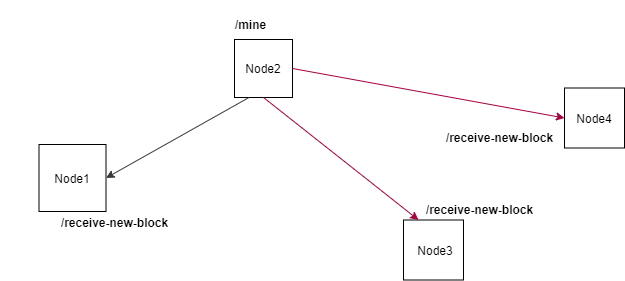

The diagram above was exported from draw.io. Its source (the exported page's mxGraphModel, read from the mxfile embedded in the PNG):
<mxGraphModel dx="528" dy="361" grid="0" gridSize="10" guides="1" tooltips="1" connect="1" arrows="1" fold="1" page="1" pageScale="1" pageWidth="850" pageHeight="1100" background="#ffffff" math="0" shadow="0">
  <root>
    <mxCell id="0" />
    <mxCell id="1" parent="0" />
    <mxCell id="2" value="&lt;span style=&quot;color: rgba(0 , 0 , 0 , 0) ; font-family: monospace ; font-size: 0px&quot;&gt;node&lt;/span&gt;" style="whiteSpace=wrap;html=1;aspect=fixed;" parent="1" vertex="1">
      <mxGeometry x="63.5" y="192" width="67" height="67" as="geometry" />
    </mxCell>
    <mxCell id="3" value="" style="whiteSpace=wrap;html=1;aspect=fixed;" parent="1" vertex="1">
      <mxGeometry x="259" y="87" width="58" height="58" as="geometry" />
    </mxCell>
    <mxCell id="4" value="" style="whiteSpace=wrap;html=1;aspect=fixed;" parent="1" vertex="1">
      <mxGeometry x="428" y="267.5" width="60" height="60" as="geometry" />
    </mxCell>
    <mxCell id="5" value="&lt;span style=&quot;color: rgba(0 , 0 , 0 , 0) ; font-family: monospace ; font-size: 0px&quot;&gt;%3CmxGraphModel%3E%3Croot%3E%3CmxCell%20id%3D%220%22%2F%3E%3CmxCell%20id%3D%221%22%20parent%3D%220%22%2F%3E%3CmxCell%20id%3D%222%22%20value%3D%22%22%20style%3D%22whiteSpace%3Dwrap%3Bhtml%3D1%3Baspect%3Dfixed%3B%22%20vertex%3D%221%22%20parent%3D%221%22%3E%3CmxGeometry%20x%3D%22102%22%20y%3D%22142%22%20width%3D%2260%22%20height%3D%2260%22%20as%3D%22geometry%22%2F%3E%3C%2FmxCell%3E%3C%2Froot%3E%3C%2FmxGraphModel%3E&lt;/span&gt;" style="whiteSpace=wrap;html=1;aspect=fixed;" parent="1" vertex="1">
      <mxGeometry x="589" y="135.5" width="60" height="60" as="geometry" />
    </mxCell>
    <mxCell id="6" value="Node1&lt;br&gt;" style="text;html=1;strokeColor=none;fillColor=none;align=center;verticalAlign=middle;whiteSpace=wrap;rounded=0;" parent="1" vertex="1">
      <mxGeometry x="77" y="216" width="40" height="19" as="geometry" />
    </mxCell>
    <mxCell id="7" value="Node2" style="text;html=1;strokeColor=none;fillColor=none;align=center;verticalAlign=middle;whiteSpace=wrap;rounded=0;" parent="1" vertex="1">
      <mxGeometry x="268" y="106.5" width="40" height="19" as="geometry" />
    </mxCell>
    <mxCell id="8" value="Node3" style="text;html=1;strokeColor=none;fillColor=none;align=center;verticalAlign=middle;whiteSpace=wrap;rounded=0;" parent="1" vertex="1">
      <mxGeometry x="440" y="288" width="40" height="19" as="geometry" />
    </mxCell>
    <mxCell id="9" value="Node4" style="text;html=1;strokeColor=none;fillColor=none;align=center;verticalAlign=middle;whiteSpace=wrap;rounded=0;" parent="1" vertex="1">
      <mxGeometry x="599" y="156" width="40" height="19" as="geometry" />
    </mxCell>
    <mxCell id="11" value="" style="endArrow=classic;html=1;entryX=0.25;entryY=0;entryDx=0;entryDy=0;fillColor=#d80073;strokeColor=#A50040;exitX=0.5;exitY=1;exitDx=0;exitDy=0;" parent="1" source="3" target="4" edge="1">
      <mxGeometry width="50" height="50" relative="1" as="geometry">
        <mxPoint x="198" y="252.9736842105263" as="sourcePoint" />
        <mxPoint x="358" y="127.5" as="targetPoint" />
      </mxGeometry>
    </mxCell>
    <mxCell id="12" value="" style="endArrow=classic;html=1;entryX=0;entryY=0.5;entryDx=0;entryDy=0;fillColor=#d80073;strokeColor=#A50040;exitX=1;exitY=0.5;exitDx=0;exitDy=0;" parent="1" source="3" target="5" edge="1">
      <mxGeometry width="50" height="50" relative="1" as="geometry">
        <mxPoint x="208" y="262.9736842105263" as="sourcePoint" />
        <mxPoint x="368" y="137.5" as="targetPoint" />
      </mxGeometry>
    </mxCell>
    <mxCell id="13" value="" style="endArrow=classic;html=1;exitX=0.25;exitY=1;exitDx=0;exitDy=0;fillColor=#ffff88;strokeColor=#36393d;entryX=1;entryY=0.5;entryDx=0;entryDy=0;entryPerimeter=0;" parent="1" source="3" target="2" edge="1">
      <mxGeometry width="50" height="50" relative="1" as="geometry">
        <mxPoint x="461" y="136.5" as="sourcePoint" />
        <mxPoint x="390" y="209.5" as="targetPoint" />
      </mxGeometry>
    </mxCell>
    <mxCell id="14" value="&lt;font color=&quot;#000000&quot;&gt;&lt;b&gt;/mine&lt;/b&gt;&lt;/font&gt;" style="text;html=1;align=center;verticalAlign=middle;whiteSpace=wrap;rounded=0;rotation=0;" parent="1" vertex="1">
      <mxGeometry x="161" y="48" width="229" height="48.5" as="geometry" />
    </mxCell>
    <mxCell id="15" value="&lt;font color=&quot;#000000&quot;&gt;&lt;b&gt;/receive-new-block&lt;/b&gt;&lt;/font&gt;" style="text;html=1;align=center;verticalAlign=middle;whiteSpace=wrap;rounded=0;rotation=0;" parent="1" vertex="1">
      <mxGeometry x="25" y="245.5" width="229" height="48.5" as="geometry" />
    </mxCell>
    <mxCell id="16" value="&lt;b style=&quot;color: rgb(0 , 0 , 0)&quot;&gt;/receive-new-block&lt;/b&gt;" style="text;html=1;align=center;verticalAlign=middle;whiteSpace=wrap;rounded=0;rotation=0;" parent="1" vertex="1">
      <mxGeometry x="390" y="232.5" width="229" height="48.5" as="geometry" />
    </mxCell>
    <mxCell id="17" value="&lt;b style=&quot;color: rgb(0 , 0 , 0)&quot;&gt;/receive-new-block&lt;/b&gt;" style="text;html=1;align=center;verticalAlign=middle;whiteSpace=wrap;rounded=0;rotation=0;" parent="1" vertex="1">
      <mxGeometry x="410" y="161" width="229" height="48.5" as="geometry" />
    </mxCell>
  </root>
</mxGraphModel>